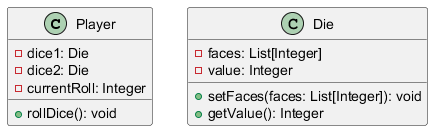

The diagram above was rendered by PlantUML. Its source (embedded in the PNG):
@startuml

   class Player {
       - dice1: Die
       - dice2: Die
       - currentRoll: Integer

       + rollDice(): void
   }

   class Die {
       - faces: List[Integer]
       - value: Integer

       + setFaces(faces: List[Integer]): void
       + getValue(): Integer
   }
   @enduml